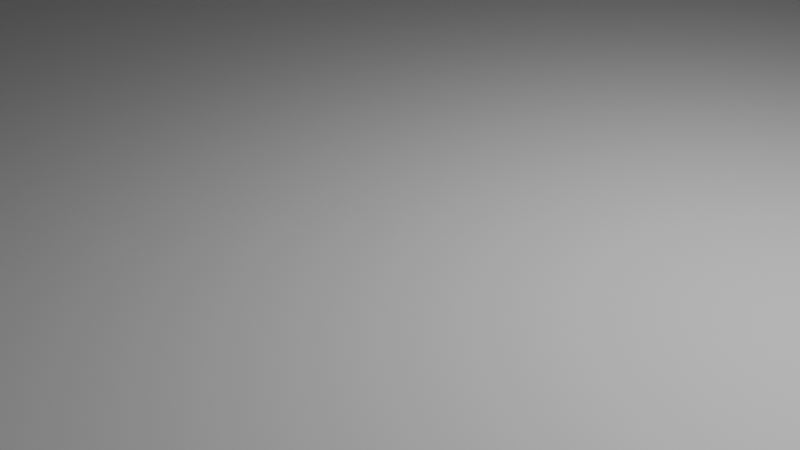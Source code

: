 # Source: Map-RL_project.blend  (saved by Blender 5.0.119; exported with 4.5.12 LTS)
import bpy
from mathutils import Matrix  # noqa: F401  (used for matrix-valued properties, if any)

bpy.ops.wm.read_factory_settings(use_empty=True)
scene = bpy.context.scene
scene.name = 'Scene'

# ---- collections
col_collection = bpy.data.collections.new('Collection'); scene.collection.children.link(col_collection)

# ---- materials (node trees are filled in below, after node groups)
mat_material = bpy.data.materials.new('Material')
mat_material.alpha_threshold = 0.0
mat_material.use_backface_culling_lightprobe_volume = False
mat_material.roughness = 0.5
mat_material.line_color = (0.0, 0.0, 0.0, 1.0)

# ---- material node trees
mat_material.use_nodes = True; mat_material.node_tree.nodes.clear()
_N = mat_material.node_tree.nodes; _L = mat_material.node_tree.links
n0 = _N.new('ShaderNodeOutputMaterial'); n0.name = 'Material Output'; n0.location = (200, 100)
n1 = _N.new('ShaderNodeBsdfPrincipled'); n1.name = 'Principled BSDF'; n1.location = (-200, 100)
_L.new(n1.outputs[0], n0.inputs[0])
n0.is_active_output = True

# ---- world
world_world = bpy.data.worlds.new('World'); scene.world = world_world
world_world.use_nodes = True; world_world.node_tree.nodes.clear()
_N = world_world.node_tree.nodes; _L = world_world.node_tree.links
n0 = _N.new('ShaderNodeOutputWorld'); n0.name = 'World Output'; n0.location = (200, 100)
n1 = _N.new('ShaderNodeBackground'); n1.name = 'Background'; n1.location = (-200, 100)
n1.inputs[0].default_value = (0.05088, 0.05088, 0.05088, 1.0)
_L.new(n1.outputs[0], n0.inputs[0])
n0.is_active_output = True
world_world.color = (0.05088, 0.05088, 0.05088)
world_world.sun_shadow_jitter_overblur = 0.0

# ---- cameras
cam_camera = bpy.data.cameras.new('Camera')
cam_camera.clip_end = 100.0
cam_camera.ortho_scale = 7.314

# ---- lights
light_light = bpy.data.lights.new('Light', 'POINT')
light_light.energy = 1000.0
light_light.shadow_soft_size = 0.1

# ---- meshes
me_cube = bpy.data.meshes.new('Cube')
me_cube.from_pydata([(-0.7937, -0.694, 1.0), (-0.5985, -0.8752, 1.0), (-0.5985, -0.8664, -1.0), (-0.7937, -0.694, -1.0), (-0.6007, 0.8657, 1.0), (-0.8054, 0.6993, 1.0), (-0.8054, 0.6998, -1.0), (-0.6007, 0.8657, -1.0), (0.8584, 0.7059, 1.0), (0.6125, 0.8695, 1.0), (0.6125, 0.8695, -1.0), (0.8584, 0.7059, -1.0), (0.6669, -0.8674, 1.0), (0.8718, -0.6888, 1.0), (0.8718, -0.6888, -1.0), (0.6669, -0.8658, -1.0)], [], [(2, 1, 0, 3), (4, 7, 6, 5), (3, 0, 5, 6), (8, 11, 10, 9), (7, 4, 9, 10), (12, 15, 14, 13), (11, 8, 13, 14), (15, 12, 1, 2), (8, 9, 4, 5, 0, 1, 12, 13), (6, 7, 10, 11, 14, 15, 2, 3)])
_uv = me_cube.uv_layers.new(name='UVMap')
_uv.uv.foreach_set('vector', [0.375, 0.0, 0.625, 0.0, 0.625, 0.04509, 0.375, 0.04509, 0.625, 0.2978, 0.375, 0.2978, 0.375, 0.2022, 0.625, 0.2022, 0.375, 0.04509, 0.625, 0.04509, 0.625, 0.2022, 0.375, 0.2022, 0.625, 0.5417, 0.375, 0.5417, 0.361, 0.472, 0.639, 0.472, 0.375, 0.2978, 0.625, 0.2978, 0.639, 0.472, 0.361, 0.472, 0.6409, 0.7819, 0.3591, 0.7819, 0.375, 0.7055, 0.625, 0.7055, 0.375, 0.5417, 0.625, 0.5417, 0.625, 0.7055, 0.375, 0.7055, 0.3591, 0.7819, 0.6409, 0.7819, 0.625, 0.9549, 0.375, 0.9549, 0.625, 0.5417, 0.639, 0.472, 0.8272, 0.5, 0.875, 0.5478, 0.875, 0.7049, 0.8299, 0.75, 0.6409, 0.7819, 0.625, 0.7055, 0.125, 0.5478, 0.1728, 0.5, 0.361, 0.472, 0.375, 0.5417, 0.375, 0.7055, 0.3591, 0.7819, 0.1701, 0.75, 0.125, 0.7049])
me_cube.materials.append(mat_material)
me_cube.use_mirror_vertex_groups = False
me_cube.update()
me_cube_003 = bpy.data.meshes.new('Cube.003')
me_cube_003.from_pydata([(-1.587, -2.114, -1.771), (-1.587, -2.114, 0.8503), (-1.587, 1.564, -1.771), (1.587, -2.114, -1.411), (1.587, -2.114, 0.8503), (1.587, 1.839, -1.771), (-1.587, -1.057, 0.8503), (-1.587, 1.564, -1.771), (-1.587, -0.7422, -0.07974), (-1.587, -0.1474, -0.8609), (-1.587, 0.6338, -1.456), (1.587, 1.564, -1.771), (1.587, -1.057, 0.8503), (1.587, 0.6338, -1.456), (1.587, -0.1474, -0.8609), (1.587, -0.7422, -0.07974)], [], [(3, 4, 1, 0), (2, 5, 3, 0), (6, 12, 15, 8), (8, 15, 14, 9), (9, 14, 13, 10), (10, 13, 11, 7), (12, 6, 1, 4), (0, 1, 6, 8, 9, 10, 7, 2), (2, 7, 11, 5), (5, 11, 13, 14, 15, 12, 4, 3)])
_uv = me_cube_003.uv_layers.new(name='UVMap')
_uv.uv.foreach_set('vector', [0.375, 0.75, 0.625, 0.75, 0.625, 1.0, 0.375, 1.0, 0.125, 0.5, 0.375, 0.5, 0.375, 0.75, 0.125, 0.75, 0.875, 0.6782, 0.625, 0.6782, 0.5926, 0.6568, 0.875, 0.6568, 0.875, 0.6568, 0.5926, 0.6568, 0.5668, 0.5388, 0.875, 0.5, 0.5434, 0.1918, 0.5668, 0.5388, 0.4025, 0.5211, 0.405, 0.2289, 0.405, 0.2289, 0.4025, 0.5211, 0.375, 0.5, 0.375, 0.25, 0.625, 0.6782, 0.875, 0.6782, 0.875, 0.75, 0.625, 0.75, 0.375, 0.0, 0.625, 0.0, 0.625, 0.07182, 0.5363, 0.09323, 0.5434, 0.1918, 0.405, 0.2289, 0.375, 0.25, 0.375, 0.25, 0.375, 0.25, 0.375, 0.25, 0.375, 0.5, 0.375, 0.5, 0.375, 0.5, 0.375, 0.5, 0.4025, 0.5211, 0.5668, 0.5388, 0.5926, 0.6568, 0.625, 0.6782, 0.625, 0.75, 0.375, 0.75])
me_cube_003.update()
me_cube_004 = bpy.data.meshes.new('Cube.004')
me_cube_004.from_pydata([(-0.1064, -3.157, -1.107), (-0.1064, -3.157, 1.399), (-0.1064, 3.157, -1.107), (-0.1064, 3.157, 1.399), (0.1064, -3.157, -1.107), (0.1064, -3.157, 1.399), (0.1064, 3.157, -1.107), (0.1064, 3.157, 1.399), (0.05322, 3.157, -1.107), (-0.05322, 3.157, -1.107), (-0.05322, 3.157, 1.399), (0.0, 3.157, 1.399), (0.05322, 3.157, 1.399), (-0.05322, -3.157, -1.107), (0.05322, -3.157, -1.107), (0.05322, -3.157, 1.399), (0.0, -3.157, 1.399), (-0.05322, -3.157, 1.399), (-0.1064, -3.157, 0.2278), (-0.1064, 3.157, 0.2278), (0.1064, 3.157, 0.2278), (0.1064, -3.157, 0.2278), (0.05322, -3.157, 0.2278), (0.0, -3.157, 0.2278), (-0.05322, -3.157, 0.2278), (-0.05322, 3.157, 0.2278), (0.0, 3.157, 0.2278), (0.05322, 3.157, 0.2278)], [], [(18, 1, 3, 19), (27, 12, 7, 20), (20, 7, 5, 21), (24, 17, 1, 18), (8, 6, 4, 14), (10, 3, 1, 17), (7, 12, 15, 5), (12, 11, 16, 15), (11, 10, 17, 16), (2, 9, 13, 0), (21, 5, 15, 22), (22, 15, 16, 23), (23, 16, 17, 24), (19, 3, 10, 25), (25, 10, 11, 26), (26, 11, 12, 27), (2, 19, 25, 9), (4, 21, 22, 14), (13, 24, 18, 0), (6, 20, 21, 4), (8, 27, 20, 6), (0, 18, 19, 2)])
_uv = me_cube_004.uv_layers.new(name='UVMap')
_uv.uv.foreach_set('vector', [0.5081, 0.0, 0.625, 0.0, 0.625, 0.25, 0.5081, 0.25, 0.5081, 0.4375, 0.625, 0.4375, 0.625, 0.5, 0.5081, 0.5, 0.5081, 0.5, 0.625, 0.5, 0.625, 0.75, 0.5081, 0.75, 0.5081, 0.9375, 0.625, 0.9375, 0.625, 1.0, 0.5081, 1.0, 0.3125, 0.5, 0.375, 0.5, 0.375, 0.75, 0.3125, 0.75, 0.8125, 0.5, 0.875, 0.5, 0.875, 0.75, 0.8125, 0.75, 0.625, 0.5, 0.6875, 0.5, 0.6875, 0.75, 0.625, 0.75, 0.6875, 0.5, 0.75, 0.5, 0.75, 0.75, 0.6875, 0.75, 0.75, 0.5, 0.8125, 0.5, 0.8125, 0.75, 0.75, 0.75, 0.125, 0.5, 0.1875, 0.5, 0.1875, 0.75, 0.125, 0.75, 0.5081, 0.75, 0.625, 0.75, 0.625, 0.8125, 0.5081, 0.8125, 0.5081, 0.8125, 0.625, 0.8125, 0.625, 0.875, 0.5081, 0.875, 0.5081, 0.875, 0.625, 0.875, 0.625, 0.9375, 0.5081, 0.9375, 0.5081, 0.25, 0.625, 0.25, 0.625, 0.3125, 0.5081, 0.3125, 0.5081, 0.3125, 0.625, 0.3125, 0.625, 0.375, 0.5081, 0.375, 0.5081, 0.375, 0.625, 0.375, 0.625, 0.4375, 0.5081, 0.4375, 0.375, 0.25, 0.5081, 0.25, 0.5081, 0.3125, 0.375, 0.3125, 0.375, 0.75, 0.5081, 0.75, 0.5081, 0.8125, 0.375, 0.8125, 0.375, 0.9375, 0.5081, 0.9375, 0.5081, 1.0, 0.375, 1.0, 0.375, 0.5, 0.5081, 0.5, 0.5081, 0.75, 0.375, 0.75, 0.375, 0.4375, 0.5081, 0.4375, 0.5081, 0.5, 0.375, 0.5, 0.375, 0.0, 0.5081, 0.0, 0.5081, 0.25, 0.375, 0.25])
me_cube_004.update()
me_cube_005 = bpy.data.meshes.new('Cube.005')
me_cube_005.from_pydata([(-0.1064, -3.157, -1.107), (-0.1064, -3.157, 1.399), (-0.1064, 3.157, -1.107), (-0.1064, 3.157, 1.399), (0.1064, -3.157, -1.107), (0.1064, -3.157, 1.399), (0.1064, 3.157, -1.107), (0.1064, 3.157, 1.399)], [], [(0, 1, 3, 2), (2, 3, 7, 6), (6, 7, 5, 4), (4, 5, 1, 0), (2, 6, 4, 0), (7, 3, 1, 5)])
_uv = me_cube_005.uv_layers.new(name='UVMap')
_uv.uv.foreach_set('vector', [0.375, 0.0, 0.625, 0.0, 0.625, 0.25, 0.375, 0.25, 0.375, 0.25, 0.625, 0.25, 0.625, 0.5, 0.375, 0.5, 0.375, 0.5, 0.625, 0.5, 0.625, 0.75, 0.375, 0.75, 0.375, 0.75, 0.625, 0.75, 0.625, 1.0, 0.375, 1.0, 0.125, 0.5, 0.375, 0.5, 0.375, 0.75, 0.125, 0.75, 0.625, 0.5, 0.875, 0.5, 0.875, 0.75, 0.625, 0.75])
me_cube_005.update()
me_cube_006 = bpy.data.meshes.new('Cube.006')
me_cube_006.from_pydata([(-0.1064, -3.157, -1.107), (-0.1064, -3.157, 1.399), (-0.1064, 3.157, -1.107), (-0.1064, 3.157, 1.399), (0.1064, -3.157, -1.107), (0.1064, -3.157, 1.399), (0.1064, 3.157, -1.107), (0.1064, 3.157, 1.399)], [], [(0, 1, 3, 2), (2, 3, 7, 6), (6, 7, 5, 4), (4, 5, 1, 0), (2, 6, 4, 0), (7, 3, 1, 5)])
_uv = me_cube_006.uv_layers.new(name='UVMap')
_uv.uv.foreach_set('vector', [0.375, 0.0, 0.625, 0.0, 0.625, 0.25, 0.375, 0.25, 0.375, 0.25, 0.625, 0.25, 0.625, 0.5, 0.375, 0.5, 0.375, 0.5, 0.625, 0.5, 0.625, 0.75, 0.375, 0.75, 0.375, 0.75, 0.625, 0.75, 0.625, 1.0, 0.375, 1.0, 0.125, 0.5, 0.375, 0.5, 0.375, 0.75, 0.125, 0.75, 0.625, 0.5, 0.875, 0.5, 0.875, 0.75, 0.625, 0.75])
me_cube_006.update()
me_cube_007 = bpy.data.meshes.new('Cube.007')
me_cube_007.from_pydata([(-1.587, -2.114, -1.771), (-1.587, -2.114, 0.8503), (-1.587, 1.564, -1.771), (1.587, -2.114, -1.411), (1.587, -2.114, 0.8503), (1.587, 1.839, -1.771), (-1.587, -1.057, 0.8503), (-1.587, 1.564, -1.771), (-1.587, -0.7422, -0.07974), (-1.587, -0.1474, -0.8609), (-1.587, 0.6338, -1.456), (1.587, 1.564, -1.771), (1.587, -1.057, 0.8503), (1.587, 0.6338, -1.456), (1.587, -0.1474, -0.8609), (1.587, -0.7422, -0.07974), (0.7935, 1.77, -1.771), (0.0, 1.701, -1.771), (-0.7935, 1.633, -1.771), (-0.7935, -2.114, -1.681), (0.7935, -2.114, -1.501), (0.7935, -2.114, 0.8503), (-0.7935, -2.114, 0.8503), (-0.7935, -1.057, 0.8503), (0.7935, -1.057, 0.8503), (0.7935, -0.7422, -0.07974), (-0.7935, -0.7422, -0.07974), (0.7935, -0.1474, -0.8609), (-0.7935, -0.1474, -0.8609), (0.7935, 0.6338, -1.456), (-0.7935, 0.6338, -1.456), (0.7935, 1.564, -1.771), (0.0, 1.564, -1.771), (-0.7935, 1.564, -1.771), (0.8501, -1.836, -1.01), (0.8501, -1.521, -1.94), (0.8501, -0.9264, -2.721), (0.8501, -0.1452, -3.316), (-0.8367, -1.651, -0.5679), (-0.8367, -1.336, -1.498), (-0.8367, -0.7412, -2.279), (-0.8367, 0.04, -2.874)], [], [(19, 22, 1, 0), (16, 5, 3, 20), (24, 12, 15, 25), (25, 15, 14, 27), (27, 14, 13, 29), (29, 13, 11, 31), (0, 1, 6, 8, 9, 10, 7, 2), (16, 31, 11, 5), (5, 11, 13, 14, 15, 12, 4, 3), (2, 7, 33, 18), (18, 33, 32, 17), (17, 32, 31, 16), (12, 24, 21, 4), (10, 30, 33, 7), (9, 28, 30, 10), (8, 26, 28, 9), (6, 23, 26, 8), (2, 18, 19, 0), (3, 4, 21, 20), (24, 25, 35, 34), (25, 27, 36, 35), (27, 29, 37, 36), (26, 23, 38, 39), (28, 26, 39, 40), (30, 28, 40, 41)])
_uv = me_cube_007.uv_layers.new(name='UVMap')
_uv.uv.foreach_set('vector', [0.375, 0.9375, 0.625, 0.9375, 0.625, 1.0, 0.375, 1.0, 0.3125, 0.5, 0.375, 0.5, 0.375, 0.75, 0.3125, 0.75, 0.6875, 0.6782, 0.625, 0.6782, 0.5926, 0.6568, 0.6632, 0.6568, 0.6632, 0.6568, 0.5926, 0.6568, 0.5668, 0.5388, 0.6439, 0.5291, 0.561, 0.452, 0.5668, 0.5388, 0.4025, 0.5211, 0.4031, 0.448, 0.4031, 0.448, 0.4025, 0.5211, 0.375, 0.5, 0.375, 0.4375, 0.375, 0.0, 0.625, 0.0, 0.625, 0.07182, 0.5363, 0.09323, 0.5434, 0.1918, 0.405, 0.2289, 0.375, 0.25, 0.375, 0.25, 0.375, 0.4375, 0.375, 0.4375, 0.375, 0.5, 0.375, 0.5, 0.375, 0.5, 0.375, 0.5, 0.4025, 0.5211, 0.5668, 0.5388, 0.5926, 0.6568, 0.625, 0.6782, 0.625, 0.75, 0.375, 0.75, 0.375, 0.25, 0.375, 0.25, 0.375, 0.3125, 0.375, 0.3125, 0.375, 0.3125, 0.375, 0.3125, 0.375, 0.375, 0.375, 0.375, 0.375, 0.375, 0.375, 0.375, 0.375, 0.4375, 0.375, 0.4375, 0.625, 0.6782, 0.6875, 0.6782, 0.6875, 0.75, 0.625, 0.75, 0.405, 0.2289, 0.4044, 0.302, 0.375, 0.3125, 0.375, 0.25, 0.5434, 0.1918, 0.5493, 0.2786, 0.4044, 0.302, 0.405, 0.2289, 0.875, 0.6568, 0.8044, 0.6568, 0.798, 0.5097, 0.875, 0.5, 0.875, 0.6782, 0.8125, 0.6782, 0.8044, 0.6568, 0.875, 0.6568, 0.125, 0.5, 0.1875, 0.5, 0.1875, 0.75, 0.125, 0.75, 0.375, 0.75, 0.625, 0.75, 0.625, 0.8125, 0.375, 0.8125, 0.6875, 0.6782, 0.6632, 0.6568, 0.6632, 0.6568, 0.6875, 0.6782, 0.6632, 0.6568, 0.6439, 0.5291, 0.6439, 0.5291, 0.6632, 0.6568, 0.561, 0.452, 0.4031, 0.448, 0.4031, 0.448, 0.561, 0.452, 0.8044, 0.6568, 0.8125, 0.6782, 0.8125, 0.6782, 0.8044, 0.6568, 0.798, 0.5097, 0.8044, 0.6568, 0.8044, 0.6568, 0.798, 0.5097, 0.4044, 0.302, 0.5493, 0.2786, 0.5493, 0.2786, 0.4044, 0.302])
me_cube_007.update()
me_cube_008 = bpy.data.meshes.new('Cube.008')
me_cube_008.from_pydata([(-1.587, -2.114, -1.771), (-1.587, -2.114, 0.8503), (-1.587, 1.564, -1.771), (1.587, -2.114, -1.411), (1.587, -2.114, 0.8503), (1.587, 1.839, -1.771), (-1.587, -1.057, 0.8503), (-1.587, 1.564, -1.771), (-1.587, -0.7422, -0.07974), (-1.587, -0.1474, -0.8609), (-1.587, 0.6338, -1.456), (1.587, 1.564, -1.771), (1.587, -1.057, 0.8503), (1.587, 0.6338, -1.456), (1.587, -0.1474, -0.8609), (1.587, -0.7422, -0.07974)], [], [(3, 4, 1, 0), (2, 5, 3, 0), (6, 12, 15, 8), (8, 15, 14, 9), (9, 14, 13, 10), (10, 13, 11, 7), (12, 6, 1, 4), (0, 1, 6, 8, 9, 10, 7, 2), (2, 7, 11, 5), (5, 11, 13, 14, 15, 12, 4, 3)])
_uv = me_cube_008.uv_layers.new(name='UVMap')
_uv.uv.foreach_set('vector', [0.375, 0.75, 0.625, 0.75, 0.625, 1.0, 0.375, 1.0, 0.125, 0.5, 0.375, 0.5, 0.375, 0.75, 0.125, 0.75, 0.875, 0.6782, 0.625, 0.6782, 0.5926, 0.6568, 0.875, 0.6568, 0.875, 0.6568, 0.5926, 0.6568, 0.5668, 0.5388, 0.875, 0.5, 0.5434, 0.1918, 0.5668, 0.5388, 0.4025, 0.5211, 0.405, 0.2289, 0.405, 0.2289, 0.4025, 0.5211, 0.375, 0.5, 0.375, 0.25, 0.625, 0.6782, 0.875, 0.6782, 0.875, 0.75, 0.625, 0.75, 0.375, 0.0, 0.625, 0.0, 0.625, 0.07182, 0.5363, 0.09323, 0.5434, 0.1918, 0.405, 0.2289, 0.375, 0.25, 0.375, 0.25, 0.375, 0.25, 0.375, 0.25, 0.375, 0.5, 0.375, 0.5, 0.375, 0.5, 0.375, 0.5, 0.4025, 0.5211, 0.5668, 0.5388, 0.5926, 0.6568, 0.625, 0.6782, 0.625, 0.75, 0.375, 0.75])
me_cube_008.update()
me_cube_011 = bpy.data.meshes.new('Cube.011')
me_cube_011.from_pydata([(-1.587, -2.114, -1.771), (-1.587, -2.114, 0.8503), (-1.587, 1.564, -1.771), (1.587, -2.114, -1.411), (1.587, -2.114, 0.8503), (1.587, 1.839, -1.771), (-1.587, -1.057, 0.8503), (-1.587, 1.564, -1.771), (-1.587, -0.7422, -0.07974), (-1.587, -0.1474, -0.8609), (-1.587, 0.6338, -1.456), (1.587, 1.564, -1.771), (1.587, -1.057, 0.8503), (1.587, 0.6338, -1.456), (1.587, -0.1474, -0.8609), (1.587, -0.7422, -0.07974), (0.7935, 1.77, -1.771), (0.0, 1.701, -1.771), (-0.7935, 1.633, -1.771), (-0.7935, -2.114, -1.681), (0.7935, -2.114, -1.501), (0.7935, -2.114, 0.8503), (-0.7935, -2.114, 0.8503), (-0.7935, -1.057, 0.8503), (0.7935, -1.057, 0.8503), (0.7935, -0.7422, -0.07974), (-0.7935, -0.7422, -0.07974), (0.7935, -0.1474, -0.8609), (-0.7935, -0.1474, -0.8609), (0.7935, 0.6338, -1.456), (-0.7935, 0.6338, -1.456), (0.7935, 1.564, -1.771), (0.0, 1.564, -1.771), (-0.7935, 1.564, -1.771), (0.8391, -1.684, -0.6475), (0.8391, -1.369, -1.578), (0.8391, -0.7745, -2.359), (0.8391, 0.006672, -2.954), (-0.8636, -2.021, -1.451), (-0.8636, -1.706, -2.381), (-0.8636, -1.111, -3.162), (-0.8636, -0.3297, -3.757)], [], [(19, 22, 1, 0), (16, 5, 3, 20), (24, 12, 15, 25), (25, 15, 14, 27), (27, 14, 13, 29), (29, 13, 11, 31), (0, 1, 6, 8, 9, 10, 7, 2), (16, 31, 11, 5), (5, 11, 13, 14, 15, 12, 4, 3), (2, 7, 33, 18), (18, 33, 32, 17), (17, 32, 31, 16), (12, 24, 21, 4), (10, 30, 33, 7), (9, 28, 30, 10), (8, 26, 28, 9), (6, 23, 26, 8), (2, 18, 19, 0), (3, 4, 21, 20), (24, 25, 35, 34), (25, 27, 36, 35), (27, 29, 37, 36), (26, 23, 38, 39), (28, 26, 39, 40), (30, 28, 40, 41)])
_uv = me_cube_011.uv_layers.new(name='UVMap')
_uv.uv.foreach_set('vector', [0.375, 0.9375, 0.625, 0.9375, 0.625, 1.0, 0.375, 1.0, 0.3125, 0.5, 0.375, 0.5, 0.375, 0.75, 0.3125, 0.75, 0.6875, 0.6782, 0.625, 0.6782, 0.5926, 0.6568, 0.6632, 0.6568, 0.6632, 0.6568, 0.5926, 0.6568, 0.5668, 0.5388, 0.6439, 0.5291, 0.561, 0.452, 0.5668, 0.5388, 0.4025, 0.5211, 0.4031, 0.448, 0.4031, 0.448, 0.4025, 0.5211, 0.375, 0.5, 0.375, 0.4375, 0.375, 0.0, 0.625, 0.0, 0.625, 0.07182, 0.5363, 0.09323, 0.5434, 0.1918, 0.405, 0.2289, 0.375, 0.25, 0.375, 0.25, 0.375, 0.4375, 0.375, 0.4375, 0.375, 0.5, 0.375, 0.5, 0.375, 0.5, 0.375, 0.5, 0.4025, 0.5211, 0.5668, 0.5388, 0.5926, 0.6568, 0.625, 0.6782, 0.625, 0.75, 0.375, 0.75, 0.375, 0.25, 0.375, 0.25, 0.375, 0.3125, 0.375, 0.3125, 0.375, 0.3125, 0.375, 0.3125, 0.375, 0.375, 0.375, 0.375, 0.375, 0.375, 0.375, 0.375, 0.375, 0.4375, 0.375, 0.4375, 0.625, 0.6782, 0.6875, 0.6782, 0.6875, 0.75, 0.625, 0.75, 0.405, 0.2289, 0.4044, 0.302, 0.375, 0.3125, 0.375, 0.25, 0.5434, 0.1918, 0.5493, 0.2786, 0.4044, 0.302, 0.405, 0.2289, 0.875, 0.6568, 0.8044, 0.6568, 0.798, 0.5097, 0.875, 0.5, 0.875, 0.6782, 0.8125, 0.6782, 0.8044, 0.6568, 0.875, 0.6568, 0.125, 0.5, 0.1875, 0.5, 0.1875, 0.75, 0.125, 0.75, 0.375, 0.75, 0.625, 0.75, 0.625, 0.8125, 0.375, 0.8125, 0.6875, 0.6782, 0.6632, 0.6568, 0.6632, 0.6568, 0.6875, 0.6782, 0.6632, 0.6568, 0.6439, 0.5291, 0.6439, 0.5291, 0.6632, 0.6568, 0.561, 0.452, 0.4031, 0.448, 0.4031, 0.448, 0.561, 0.452, 0.8044, 0.6568, 0.8125, 0.6782, 0.8125, 0.6782, 0.8044, 0.6568, 0.798, 0.5097, 0.8044, 0.6568, 0.8044, 0.6568, 0.798, 0.5097, 0.4044, 0.302, 0.5493, 0.2786, 0.5493, 0.2786, 0.4044, 0.302])
me_cube_011.update()
me_cube_012 = bpy.data.meshes.new('Cube.012')
me_cube_012.from_pydata([(-1.587, -2.114, -1.771), (-1.587, -2.114, 0.8503), (-1.587, 1.564, -1.771), (1.587, -2.114, -1.411), (1.587, -2.114, 0.8503), (1.587, 1.839, -1.771), (-1.587, -1.057, 0.8503), (-1.587, 1.564, -1.771), (-1.587, -0.7422, -0.07974), (-1.587, -0.1474, -0.8609), (-1.587, 0.6338, -1.456), (1.587, 1.564, -1.771), (1.587, -1.057, 0.8503), (1.587, 0.6338, -1.456), (1.587, -0.1474, -0.8609), (1.587, -0.7422, -0.07974), (0.7935, 1.77, -1.771), (0.0, 1.701, -1.771), (-0.7935, 1.633, -1.771), (-0.7935, -2.114, -1.681), (0.7935, -2.114, -1.501), (0.7935, -2.114, 0.8503), (-0.7935, -2.114, 0.8503), (-0.7935, -1.057, 0.8503), (0.7935, -1.057, 0.8503), (0.7935, -0.7422, -0.07974), (-0.7935, -0.7422, -0.07974), (0.7935, -0.1474, -0.8609), (-0.7935, -0.1474, -0.8609), (0.7935, 0.6338, -1.456), (-0.7935, 0.6338, -1.456), (0.7935, 1.564, -1.771), (0.0, 1.564, -1.771), (-0.7935, 1.564, -1.771)], [], [(19, 22, 1, 0), (16, 5, 3, 20), (24, 12, 15, 25), (25, 15, 14, 27), (27, 14, 13, 29), (29, 13, 11, 31), (0, 1, 6, 8, 9, 10, 7, 2), (16, 31, 11, 5), (5, 11, 13, 14, 15, 12, 4, 3), (2, 7, 33, 18), (18, 33, 32, 17), (17, 32, 31, 16), (12, 24, 21, 4), (10, 30, 33, 7), (9, 28, 30, 10), (8, 26, 28, 9), (6, 23, 26, 8), (2, 18, 19, 0), (3, 4, 21, 20)])
_uv = me_cube_012.uv_layers.new(name='UVMap')
_uv.uv.foreach_set('vector', [0.375, 0.9375, 0.625, 0.9375, 0.625, 1.0, 0.375, 1.0, 0.3125, 0.5, 0.375, 0.5, 0.375, 0.75, 0.3125, 0.75, 0.6875, 0.6782, 0.625, 0.6782, 0.5926, 0.6568, 0.6632, 0.6568, 0.6632, 0.6568, 0.5926, 0.6568, 0.5668, 0.5388, 0.6439, 0.5291, 0.561, 0.452, 0.5668, 0.5388, 0.4025, 0.5211, 0.4031, 0.448, 0.4031, 0.448, 0.4025, 0.5211, 0.375, 0.5, 0.375, 0.4375, 0.375, 0.0, 0.625, 0.0, 0.625, 0.07182, 0.5363, 0.09323, 0.5434, 0.1918, 0.405, 0.2289, 0.375, 0.25, 0.375, 0.25, 0.375, 0.4375, 0.375, 0.4375, 0.375, 0.5, 0.375, 0.5, 0.375, 0.5, 0.375, 0.5, 0.4025, 0.5211, 0.5668, 0.5388, 0.5926, 0.6568, 0.625, 0.6782, 0.625, 0.75, 0.375, 0.75, 0.375, 0.25, 0.375, 0.25, 0.375, 0.3125, 0.375, 0.3125, 0.375, 0.3125, 0.375, 0.3125, 0.375, 0.375, 0.375, 0.375, 0.375, 0.375, 0.375, 0.375, 0.375, 0.4375, 0.375, 0.4375, 0.625, 0.6782, 0.6875, 0.6782, 0.6875, 0.75, 0.625, 0.75, 0.405, 0.2289, 0.4044, 0.302, 0.375, 0.3125, 0.375, 0.25, 0.5434, 0.1918, 0.5493, 0.2786, 0.4044, 0.302, 0.405, 0.2289, 0.875, 0.6568, 0.8044, 0.6568, 0.798, 0.5097, 0.875, 0.5, 0.875, 0.6782, 0.8125, 0.6782, 0.8044, 0.6568, 0.875, 0.6568, 0.125, 0.5, 0.1875, 0.5, 0.1875, 0.75, 0.125, 0.75, 0.375, 0.75, 0.625, 0.75, 0.625, 0.8125, 0.375, 0.8125])
me_cube_012.update()
me_cube_013 = bpy.data.meshes.new('Cube.013')
me_cube_013.from_pydata([(-0.1064, -3.157, -1.107), (-0.1064, -3.157, 1.399), (-0.1064, 3.157, -1.107), (-0.1064, 3.157, 1.399), (0.1064, -3.157, -1.107), (0.1064, -3.157, 1.399), (0.1064, 3.157, -1.107), (0.1064, 3.157, 1.399), (0.05322, 3.157, -1.107), (-0.05322, 3.157, -1.107), (-0.05322, 3.157, 1.399), (0.0, 3.157, 1.399), (0.05322, 3.157, 1.399), (-0.05322, -3.157, -1.107), (0.05322, -3.157, -1.107), (0.05322, -3.157, 1.399), (0.0, -3.157, 1.399), (-0.05322, -3.157, 1.399), (-0.1064, -3.157, 0.2278), (-0.1064, 3.157, 0.2278), (0.1064, 3.157, 0.2278), (0.1064, -3.157, 0.2278), (0.05322, -3.157, 0.2278), (0.0, -3.157, 0.2278), (-0.05322, -3.157, 0.2278), (-0.05322, 3.157, 0.2278), (0.0, 3.157, 0.2278), (0.05322, 3.157, 0.2278)], [], [(18, 1, 3, 19), (27, 12, 7, 20), (20, 7, 5, 21), (24, 17, 1, 18), (8, 6, 4, 14), (10, 3, 1, 17), (7, 12, 15, 5), (12, 11, 16, 15), (11, 10, 17, 16), (2, 9, 13, 0), (21, 5, 15, 22), (22, 15, 16, 23), (23, 16, 17, 24), (19, 3, 10, 25), (25, 10, 11, 26), (26, 11, 12, 27), (2, 19, 25, 9), (4, 21, 22, 14), (13, 24, 18, 0), (6, 20, 21, 4), (8, 27, 20, 6), (0, 18, 19, 2)])
_uv = me_cube_013.uv_layers.new(name='UVMap')
_uv.uv.foreach_set('vector', [0.5081, 0.0, 0.625, 0.0, 0.625, 0.25, 0.5081, 0.25, 0.5081, 0.4375, 0.625, 0.4375, 0.625, 0.5, 0.5081, 0.5, 0.5081, 0.5, 0.625, 0.5, 0.625, 0.75, 0.5081, 0.75, 0.5081, 0.9375, 0.625, 0.9375, 0.625, 1.0, 0.5081, 1.0, 0.3125, 0.5, 0.375, 0.5, 0.375, 0.75, 0.3125, 0.75, 0.8125, 0.5, 0.875, 0.5, 0.875, 0.75, 0.8125, 0.75, 0.625, 0.5, 0.6875, 0.5, 0.6875, 0.75, 0.625, 0.75, 0.6875, 0.5, 0.75, 0.5, 0.75, 0.75, 0.6875, 0.75, 0.75, 0.5, 0.8125, 0.5, 0.8125, 0.75, 0.75, 0.75, 0.125, 0.5, 0.1875, 0.5, 0.1875, 0.75, 0.125, 0.75, 0.5081, 0.75, 0.625, 0.75, 0.625, 0.8125, 0.5081, 0.8125, 0.5081, 0.8125, 0.625, 0.8125, 0.625, 0.875, 0.5081, 0.875, 0.5081, 0.875, 0.625, 0.875, 0.625, 0.9375, 0.5081, 0.9375, 0.5081, 0.25, 0.625, 0.25, 0.625, 0.3125, 0.5081, 0.3125, 0.5081, 0.3125, 0.625, 0.3125, 0.625, 0.375, 0.5081, 0.375, 0.5081, 0.375, 0.625, 0.375, 0.625, 0.4375, 0.5081, 0.4375, 0.375, 0.25, 0.5081, 0.25, 0.5081, 0.3125, 0.375, 0.3125, 0.375, 0.75, 0.5081, 0.75, 0.5081, 0.8125, 0.375, 0.8125, 0.375, 0.9375, 0.5081, 0.9375, 0.5081, 1.0, 0.375, 1.0, 0.375, 0.5, 0.5081, 0.5, 0.5081, 0.75, 0.375, 0.75, 0.375, 0.4375, 0.5081, 0.4375, 0.5081, 0.5, 0.375, 0.5, 0.375, 0.0, 0.5081, 0.0, 0.5081, 0.25, 0.375, 0.25])
me_cube_013.update()
me_cube_014 = bpy.data.meshes.new('Cube.014')
me_cube_014.from_pydata([(-0.3434, -2.168, -5.317), (-0.3434, -2.168, 5.317), (-0.3434, 2.168, -5.317), (-0.3434, 2.168, 5.317), (0.3434, -2.168, -5.317), (0.3434, -2.168, 5.317), (0.3434, 2.168, -5.317), (0.3434, 2.168, 5.317)], [], [(0, 1, 3, 2), (2, 3, 7, 6), (6, 7, 5, 4), (4, 5, 1, 0), (2, 6, 4, 0), (7, 3, 1, 5)])
_uv = me_cube_014.uv_layers.new(name='UVMap')
_uv.uv.foreach_set('vector', [0.375, 0.0, 0.625, 0.0, 0.625, 0.25, 0.375, 0.25, 0.375, 0.25, 0.625, 0.25, 0.625, 0.5, 0.375, 0.5, 0.375, 0.5, 0.625, 0.5, 0.625, 0.75, 0.375, 0.75, 0.375, 0.75, 0.625, 0.75, 0.625, 1.0, 0.375, 1.0, 0.125, 0.5, 0.375, 0.5, 0.375, 0.75, 0.125, 0.75, 0.625, 0.5, 0.875, 0.5, 0.875, 0.75, 0.625, 0.75])
me_cube_014.update()
me_cube_016 = bpy.data.meshes.new('Cube.016')
me_cube_016.from_pydata([(-0.3434, -2.168, -5.317), (-0.3434, -2.168, 5.317), (-0.3434, 2.168, -5.317), (-0.3434, 2.168, 5.317), (0.3434, -2.168, -5.317), (0.3434, -2.168, 5.317), (0.3434, 2.168, -5.317), (0.3434, 2.168, 5.317)], [], [(0, 1, 3, 2), (2, 3, 7, 6), (6, 7, 5, 4), (4, 5, 1, 0), (2, 6, 4, 0), (7, 3, 1, 5)])
_uv = me_cube_016.uv_layers.new(name='UVMap')
_uv.uv.foreach_set('vector', [0.375, 0.0, 0.625, 0.0, 0.625, 0.25, 0.375, 0.25, 0.375, 0.25, 0.625, 0.25, 0.625, 0.5, 0.375, 0.5, 0.375, 0.5, 0.625, 0.5, 0.625, 0.75, 0.375, 0.75, 0.375, 0.75, 0.625, 0.75, 0.625, 1.0, 0.375, 1.0, 0.125, 0.5, 0.375, 0.5, 0.375, 0.75, 0.125, 0.75, 0.625, 0.5, 0.875, 0.5, 0.875, 0.75, 0.625, 0.75])
me_cube_016.update()
me_cube_017 = bpy.data.meshes.new('Cube.017')
me_cube_017.from_pydata([(-0.3434, -2.168, -5.317), (-0.3434, -2.168, 5.317), (-0.3434, 2.168, -5.317), (-0.3434, 2.168, 5.317), (0.3434, -2.168, -5.317), (0.3434, -2.168, 5.317), (0.3434, 2.168, -5.317), (0.3434, 2.168, 5.317)], [], [(0, 1, 3, 2), (2, 3, 7, 6), (6, 7, 5, 4), (4, 5, 1, 0), (2, 6, 4, 0), (7, 3, 1, 5)])
_uv = me_cube_017.uv_layers.new(name='UVMap')
_uv.uv.foreach_set('vector', [0.375, 0.0, 0.625, 0.0, 0.625, 0.25, 0.375, 0.25, 0.375, 0.25, 0.625, 0.25, 0.625, 0.5, 0.375, 0.5, 0.375, 0.5, 0.625, 0.5, 0.625, 0.75, 0.375, 0.75, 0.375, 0.75, 0.625, 0.75, 0.625, 1.0, 0.375, 1.0, 0.125, 0.5, 0.375, 0.5, 0.375, 0.75, 0.125, 0.75, 0.625, 0.5, 0.875, 0.5, 0.875, 0.75, 0.625, 0.75])
me_cube_017.update()
me_cube_018 = bpy.data.meshes.new('Cube.018')
me_cube_018.from_pydata([(-0.3434, -2.168, -5.317), (-0.3434, -2.168, 5.317), (-0.3434, 2.168, -5.317), (-0.3434, 2.168, 5.317), (0.3434, -2.168, -5.317), (0.3434, -2.168, 5.317), (0.3434, 2.168, -5.317), (0.3434, 2.168, 5.317)], [], [(0, 1, 3, 2), (2, 3, 7, 6), (6, 7, 5, 4), (4, 5, 1, 0), (2, 6, 4, 0), (7, 3, 1, 5)])
_uv = me_cube_018.uv_layers.new(name='UVMap')
_uv.uv.foreach_set('vector', [0.375, 0.0, 0.625, 0.0, 0.625, 0.25, 0.375, 0.25, 0.375, 0.25, 0.625, 0.25, 0.625, 0.5, 0.375, 0.5, 0.375, 0.5, 0.625, 0.5, 0.625, 0.75, 0.375, 0.75, 0.375, 0.75, 0.625, 0.75, 0.625, 1.0, 0.375, 1.0, 0.125, 0.5, 0.375, 0.5, 0.375, 0.75, 0.125, 0.75, 0.625, 0.5, 0.875, 0.5, 0.875, 0.75, 0.625, 0.75])
me_cube_018.update()
me_cube_020 = bpy.data.meshes.new('Cube.020')
me_cube_020.from_pydata([(-8.895, -5.003, 6.357), (-8.895, 5.003, -6.357), (-8.895, 5.003, 6.357), (8.895, -5.003, 6.357), (8.895, 5.003, -6.357), (8.895, 5.003, 6.357), (-8.895, 5.003, -3.829), (-8.895, -5.003, 6.177), (-8.895, 4.679, -2.916), (-8.895, 4.228, -2.06), (-8.895, 3.714, -1.239), (-8.895, 3.154, -0.4488), (-8.895, 2.558, 0.3139), (-8.895, 1.929, 1.05), (-8.895, 1.272, 1.761), (-8.895, 0.587, 2.446), (-8.895, -0.1237, 3.103), (-8.895, -0.8602, 3.732), (-8.895, -1.623, 4.328), (-8.895, -2.413, 4.888), (-8.895, -3.234, 5.402), (-8.895, -4.09, 5.853), (8.895, -5.003, 6.177), (8.895, 5.003, -3.829), (8.895, -4.09, 5.853), (8.895, -3.234, 5.402), (8.895, -2.413, 4.888), (8.895, -1.623, 4.328), (8.895, -0.8602, 3.732), (8.895, -0.1237, 3.103), (8.895, 0.587, 2.446), (8.895, 1.272, 1.761), (8.895, 1.929, 1.05), (8.895, 2.558, 0.3139), (8.895, 3.154, -0.4488), (8.895, 3.714, -1.239), (8.895, 4.228, -2.06), (8.895, 4.679, -2.916)], [], [(1, 2, 5, 4), (5, 2, 0, 3), (6, 23, 37, 8), (8, 37, 36, 9), (9, 36, 35, 10), (10, 35, 34, 11), (11, 34, 33, 12), (12, 33, 32, 13), (13, 32, 31, 14), (14, 31, 30, 15), (15, 30, 29, 16), (16, 29, 28, 17), (17, 28, 27, 18), (18, 27, 26, 19), (19, 26, 25, 20), (20, 25, 24, 21), (21, 24, 22, 7), (1, 4, 23, 6), (6, 8, 9, 10, 11, 12, 13, 14, 15, 16, 17, 18, 19, 20, 21, 7, 0, 2, 1), (22, 3, 0, 7), (4, 5, 3, 22, 24, 25, 26, 27, 28, 29, 30, 31, 32, 33, 34, 35, 36, 37, 23)])
_uv = me_cube_020.uv_layers.new(name='UVMap')
_uv.uv.foreach_set('vector', [0.375, 0.25, 0.625, 0.25, 0.625, 0.5, 0.375, 0.5, 0.625, 0.5, 0.875, 0.5, 0.875, 0.75, 0.625, 0.75, 0.125, 0.5, 0.375, 0.5, 0.381, 0.5081, 0.125, 0.5081, 0.125, 0.5081, 0.381, 0.5081, 0.3866, 0.5194, 0.125, 0.5194, 0.125, 0.5194, 0.3866, 0.5194, 0.392, 0.5322, 0.125, 0.5322, 0.125, 0.5322, 0.392, 0.5322, 0.3972, 0.5462, 0.125, 0.5462, 0.125, 0.5462, 0.3972, 0.5462, 0.4022, 0.5611, 0.125, 0.5611, 0.125, 0.5611, 0.4022, 0.5611, 0.407, 0.5768, 0.125, 0.5768, 0.125, 0.5768, 0.407, 0.5768, 0.4116, 0.5932, 0.125, 0.5932, 0.125, 0.5932, 0.4116, 0.5932, 0.4161, 0.7034, 0.125, 0.75, 0.375, 1.0, 0.4161, 0.7034, 0.5113, 0.7094, 0.5113, 1.0, 0.5113, 1.0, 0.5113, 0.7094, 0.5237, 0.7155, 0.5237, 1.0, 0.5237, 1.0, 0.5237, 0.7155, 0.5354, 0.7218, 0.5354, 1.0, 0.5354, 1.0, 0.5354, 0.7218, 0.5464, 0.7284, 0.5464, 1.0, 0.5464, 1.0, 0.5464, 0.7284, 0.5565, 0.7353, 0.5565, 1.0, 0.5565, 1.0, 0.5565, 0.7353, 0.5654, 0.7424, 0.5654, 1.0, 0.5654, 1.0, 0.5654, 0.7424, 0.5718, 0.75, 0.5718, 1.0, 0.125, 0.5, 0.375, 0.5, 0.375, 0.5, 0.125, 0.5, 0.375, 0.25, 0.3929, 0.2419, 0.4098, 0.2306, 0.4259, 0.2178, 0.4415, 0.2038, 0.4565, 0.1889, 0.4709, 0.1732, 0.4849, 0.1568, 0.4984, 0.1397, 0.5113, 0.1219, 0.5237, 0.1035, 0.5354, 0.08445, 0.5464, 0.06471, 0.5565, 0.04421, 0.5654, 0.0228, 0.5718, 0.0, 0.625, 0.0, 0.625, 0.25, 0.375, 0.25, 0.5718, 0.75, 0.625, 0.75, 0.625, 1.0, 0.5718, 1.0, 0.375, 0.5, 0.625, 0.5, 0.625, 0.75, 0.5718, 0.75, 0.5654, 0.7424, 0.5565, 0.7353, 0.5464, 0.7284, 0.5354, 0.7218, 0.5237, 0.7155, 0.5113, 0.7094, 0.4161, 0.7034, 0.4116, 0.5932, 0.407, 0.5768, 0.4022, 0.5611, 0.3972, 0.5462, 0.392, 0.5322, 0.3866, 0.5194, 0.381, 0.5081, 0.375, 0.5])
me_cube_020.update()
me_cube_021 = bpy.data.meshes.new('Cube.021')
me_cube_021.from_pydata([(-0.3434, -2.168, -5.317), (-0.3434, -2.168, 5.317), (-0.3434, 2.168, -5.317), (-0.3434, 2.168, 5.317), (0.3434, -2.168, -5.317), (0.3434, -2.168, 5.317), (0.3434, 2.168, -5.317), (0.3434, 2.168, 5.317)], [], [(0, 1, 3, 2), (2, 3, 7, 6), (6, 7, 5, 4), (4, 5, 1, 0), (2, 6, 4, 0), (7, 3, 1, 5)])
_uv = me_cube_021.uv_layers.new(name='UVMap')
_uv.uv.foreach_set('vector', [0.375, 0.0, 0.625, 0.0, 0.625, 0.25, 0.375, 0.25, 0.375, 0.25, 0.625, 0.25, 0.625, 0.5, 0.375, 0.5, 0.375, 0.5, 0.625, 0.5, 0.625, 0.75, 0.375, 0.75, 0.375, 0.75, 0.625, 0.75, 0.625, 1.0, 0.375, 1.0, 0.125, 0.5, 0.375, 0.5, 0.375, 0.75, 0.125, 0.75, 0.625, 0.5, 0.875, 0.5, 0.875, 0.75, 0.625, 0.75])
me_cube_021.update()
me_cube_022 = bpy.data.meshes.new('Cube.022')
me_cube_022.from_pydata([(-0.3434, -2.168, -5.317), (-0.3434, -2.168, 5.317), (-0.3434, 2.168, -5.317), (-0.3434, 2.168, 5.317), (0.3434, -2.168, -5.317), (0.3434, -2.168, 5.317), (0.3434, 2.168, -5.317), (0.3434, 2.168, 5.317)], [], [(0, 1, 3, 2), (2, 3, 7, 6), (6, 7, 5, 4), (4, 5, 1, 0), (2, 6, 4, 0), (7, 3, 1, 5)])
_uv = me_cube_022.uv_layers.new(name='UVMap')
_uv.uv.foreach_set('vector', [0.375, 0.0, 0.625, 0.0, 0.625, 0.25, 0.375, 0.25, 0.375, 0.25, 0.625, 0.25, 0.625, 0.5, 0.375, 0.5, 0.375, 0.5, 0.625, 0.5, 0.625, 0.75, 0.375, 0.75, 0.375, 0.75, 0.625, 0.75, 0.625, 1.0, 0.375, 1.0, 0.125, 0.5, 0.375, 0.5, 0.375, 0.75, 0.125, 0.75, 0.625, 0.5, 0.875, 0.5, 0.875, 0.75, 0.625, 0.75])
me_cube_022.update()
me_cube_024 = bpy.data.meshes.new('Cube.024')
me_cube_024.from_pydata([(-8.895, -5.003, 6.357), (-8.895, 5.003, -6.357), (-8.895, 5.003, 6.357), (8.895, -5.003, 6.357), (8.895, 5.003, -6.357), (8.895, 5.003, 6.357), (-8.895, 5.003, -3.829), (-8.895, -5.003, 6.177), (-8.895, 4.679, -2.916), (-8.895, 4.228, -2.06), (-8.895, 3.714, -1.239), (-8.895, 3.154, -0.4488), (-8.895, 2.558, 0.3139), (-8.895, 1.929, 1.05), (-8.895, 1.272, 1.761), (-8.895, 0.587, 2.446), (-8.895, -0.1237, 3.103), (-8.895, -0.8602, 3.732), (-8.895, -1.623, 4.328), (-8.895, -2.413, 4.888), (-8.895, -3.234, 5.402), (-8.895, -4.09, 5.853), (8.895, -5.003, 6.177), (8.895, 5.003, -3.829), (8.895, -4.09, 5.853), (8.895, -3.234, 5.402), (8.895, -2.413, 4.888), (8.895, -1.623, 4.328), (8.895, -0.8602, 3.732), (8.895, -0.1237, 3.103), (8.895, 0.587, 2.446), (8.895, 1.272, 1.761), (8.895, 1.929, 1.05), (8.895, 2.558, 0.3139), (8.895, 3.154, -0.4488), (8.895, 3.714, -1.239), (8.895, 4.228, -2.06), (8.895, 4.679, -2.916)], [], [(1, 2, 5, 4), (5, 2, 0, 3), (6, 23, 37, 8), (8, 37, 36, 9), (9, 36, 35, 10), (10, 35, 34, 11), (11, 34, 33, 12), (12, 33, 32, 13), (13, 32, 31, 14), (14, 31, 30, 15), (15, 30, 29, 16), (16, 29, 28, 17), (17, 28, 27, 18), (18, 27, 26, 19), (19, 26, 25, 20), (20, 25, 24, 21), (21, 24, 22, 7), (1, 4, 23, 6), (6, 8, 9, 10, 11, 12, 13, 14, 15, 16, 17, 18, 19, 20, 21, 7, 0, 2, 1), (22, 3, 0, 7), (4, 5, 3, 22, 24, 25, 26, 27, 28, 29, 30, 31, 32, 33, 34, 35, 36, 37, 23)])
_uv = me_cube_024.uv_layers.new(name='UVMap')
_uv.uv.foreach_set('vector', [0.375, 0.25, 0.625, 0.25, 0.625, 0.5, 0.375, 0.5, 0.625, 0.5, 0.875, 0.5, 0.875, 0.75, 0.625, 0.75, 0.125, 0.5, 0.375, 0.5, 0.381, 0.5081, 0.125, 0.5081, 0.125, 0.5081, 0.381, 0.5081, 0.3866, 0.5194, 0.125, 0.5194, 0.125, 0.5194, 0.3866, 0.5194, 0.392, 0.5322, 0.125, 0.5322, 0.125, 0.5322, 0.392, 0.5322, 0.3972, 0.5462, 0.125, 0.5462, 0.125, 0.5462, 0.3972, 0.5462, 0.4022, 0.5611, 0.125, 0.5611, 0.125, 0.5611, 0.4022, 0.5611, 0.407, 0.5768, 0.125, 0.5768, 0.125, 0.5768, 0.407, 0.5768, 0.4116, 0.5932, 0.125, 0.5932, 0.125, 0.5932, 0.4116, 0.5932, 0.4161, 0.7034, 0.125, 0.75, 0.375, 1.0, 0.4161, 0.7034, 0.5113, 0.7094, 0.5113, 1.0, 0.5113, 1.0, 0.5113, 0.7094, 0.5237, 0.7155, 0.5237, 1.0, 0.5237, 1.0, 0.5237, 0.7155, 0.5354, 0.7218, 0.5354, 1.0, 0.5354, 1.0, 0.5354, 0.7218, 0.5464, 0.7284, 0.5464, 1.0, 0.5464, 1.0, 0.5464, 0.7284, 0.5565, 0.7353, 0.5565, 1.0, 0.5565, 1.0, 0.5565, 0.7353, 0.5654, 0.7424, 0.5654, 1.0, 0.5654, 1.0, 0.5654, 0.7424, 0.5718, 0.75, 0.5718, 1.0, 0.125, 0.5, 0.375, 0.5, 0.375, 0.5, 0.125, 0.5, 0.375, 0.25, 0.3929, 0.2419, 0.4098, 0.2306, 0.4259, 0.2178, 0.4415, 0.2038, 0.4565, 0.1889, 0.4709, 0.1732, 0.4849, 0.1568, 0.4984, 0.1397, 0.5113, 0.1219, 0.5237, 0.1035, 0.5354, 0.08445, 0.5464, 0.06471, 0.5565, 0.04421, 0.5654, 0.0228, 0.5718, 0.0, 0.625, 0.0, 0.625, 0.25, 0.375, 0.25, 0.5718, 0.75, 0.625, 0.75, 0.625, 1.0, 0.5718, 1.0, 0.375, 0.5, 0.625, 0.5, 0.625, 0.75, 0.5718, 0.75, 0.5654, 0.7424, 0.5565, 0.7353, 0.5464, 0.7284, 0.5354, 0.7218, 0.5237, 0.7155, 0.5113, 0.7094, 0.4161, 0.7034, 0.4116, 0.5932, 0.407, 0.5768, 0.4022, 0.5611, 0.3972, 0.5462, 0.392, 0.5322, 0.3866, 0.5194, 0.381, 0.5081, 0.375, 0.5])
me_cube_024.update()
me_cube_025 = bpy.data.meshes.new('Cube.025')
me_cube_025.from_pydata([(-0.3434, -2.168, -5.317), (-0.3434, -2.168, 5.317), (-0.3434, 2.168, -5.317), (-0.3434, 2.168, 5.317), (0.3434, -2.168, -5.317), (0.3434, -2.168, 5.317), (0.3434, 2.168, -5.317), (0.3434, 2.168, 5.317)], [], [(0, 1, 3, 2), (2, 3, 7, 6), (6, 7, 5, 4), (4, 5, 1, 0), (2, 6, 4, 0), (7, 3, 1, 5)])
_uv = me_cube_025.uv_layers.new(name='UVMap')
_uv.uv.foreach_set('vector', [0.375, 0.0, 0.625, 0.0, 0.625, 0.25, 0.375, 0.25, 0.375, 0.25, 0.625, 0.25, 0.625, 0.5, 0.375, 0.5, 0.375, 0.5, 0.625, 0.5, 0.625, 0.75, 0.375, 0.75, 0.375, 0.75, 0.625, 0.75, 0.625, 1.0, 0.375, 1.0, 0.125, 0.5, 0.375, 0.5, 0.375, 0.75, 0.125, 0.75, 0.625, 0.5, 0.875, 0.5, 0.875, 0.75, 0.625, 0.75])
me_cube_025.update()
me_cube_026 = bpy.data.meshes.new('Cube.026')
me_cube_026.from_pydata([(-0.3434, -2.168, -5.317), (-0.3434, -2.168, 5.317), (-0.3434, 2.168, -5.317), (-0.3434, 2.168, 5.317), (0.3434, -2.168, -5.317), (0.3434, -2.168, 5.317), (0.3434, 2.168, -5.317), (0.3434, 2.168, 5.317)], [], [(0, 1, 3, 2), (2, 3, 7, 6), (6, 7, 5, 4), (4, 5, 1, 0), (2, 6, 4, 0), (7, 3, 1, 5)])
_uv = me_cube_026.uv_layers.new(name='UVMap')
_uv.uv.foreach_set('vector', [0.375, 0.0, 0.625, 0.0, 0.625, 0.25, 0.375, 0.25, 0.375, 0.25, 0.625, 0.25, 0.625, 0.5, 0.375, 0.5, 0.375, 0.5, 0.625, 0.5, 0.625, 0.75, 0.375, 0.75, 0.375, 0.75, 0.625, 0.75, 0.625, 1.0, 0.375, 1.0, 0.125, 0.5, 0.375, 0.5, 0.375, 0.75, 0.125, 0.75, 0.625, 0.5, 0.875, 0.5, 0.875, 0.75, 0.625, 0.75])
me_cube_026.update()
me_cube_028 = bpy.data.meshes.new('Cube.028')
me_cube_028.from_pydata([(-8.895, -5.003, 6.357), (-8.895, 5.003, -6.357), (-8.895, 5.003, 6.357), (8.895, -5.003, 6.357), (8.895, 5.003, -6.357), (8.895, 5.003, 6.357), (-8.895, 5.003, -3.829), (-8.895, -5.003, 6.177), (-8.895, 4.679, -2.916), (-8.895, 4.228, -2.06), (-8.895, 3.714, -1.239), (-8.895, 3.154, -0.4488), (-8.895, 2.558, 0.3139), (-8.895, 1.929, 1.05), (-8.895, 1.272, 1.761), (-8.895, 0.587, 2.446), (-8.895, -0.1237, 3.103), (-8.895, -0.8602, 3.732), (-8.895, -1.623, 4.328), (-8.895, -2.413, 4.888), (-8.895, -3.234, 5.402), (-8.895, -4.09, 5.853), (8.895, -5.003, 6.177), (8.895, 5.003, -3.829), (8.895, -4.09, 5.853), (8.895, -3.234, 5.402), (8.895, -2.413, 4.888), (8.895, -1.623, 4.328), (8.895, -0.8602, 3.732), (8.895, -0.1237, 3.103), (8.895, 0.587, 2.446), (8.895, 1.272, 1.761), (8.895, 1.929, 1.05), (8.895, 2.558, 0.3139), (8.895, 3.154, -0.4488), (8.895, 3.714, -1.239), (8.895, 4.228, -2.06), (8.895, 4.679, -2.916)], [], [(1, 2, 5, 4), (5, 2, 0, 3), (6, 23, 37, 8), (8, 37, 36, 9), (9, 36, 35, 10), (10, 35, 34, 11), (11, 34, 33, 12), (12, 33, 32, 13), (13, 32, 31, 14), (14, 31, 30, 15), (15, 30, 29, 16), (16, 29, 28, 17), (17, 28, 27, 18), (18, 27, 26, 19), (19, 26, 25, 20), (20, 25, 24, 21), (21, 24, 22, 7), (1, 4, 23, 6), (6, 8, 9, 10, 11, 12, 13, 14, 15, 16, 17, 18, 19, 20, 21, 7, 0, 2, 1), (22, 3, 0, 7), (4, 5, 3, 22, 24, 25, 26, 27, 28, 29, 30, 31, 32, 33, 34, 35, 36, 37, 23)])
_uv = me_cube_028.uv_layers.new(name='UVMap')
_uv.uv.foreach_set('vector', [0.375, 0.25, 0.625, 0.25, 0.625, 0.5, 0.375, 0.5, 0.625, 0.5, 0.875, 0.5, 0.875, 0.75, 0.625, 0.75, 0.125, 0.5, 0.375, 0.5, 0.381, 0.5081, 0.125, 0.5081, 0.125, 0.5081, 0.381, 0.5081, 0.3866, 0.5194, 0.125, 0.5194, 0.125, 0.5194, 0.3866, 0.5194, 0.392, 0.5322, 0.125, 0.5322, 0.125, 0.5322, 0.392, 0.5322, 0.3972, 0.5462, 0.125, 0.5462, 0.125, 0.5462, 0.3972, 0.5462, 0.4022, 0.5611, 0.125, 0.5611, 0.125, 0.5611, 0.4022, 0.5611, 0.407, 0.5768, 0.125, 0.5768, 0.125, 0.5768, 0.407, 0.5768, 0.4116, 0.5932, 0.125, 0.5932, 0.125, 0.5932, 0.4116, 0.5932, 0.4161, 0.7034, 0.125, 0.75, 0.375, 1.0, 0.4161, 0.7034, 0.5113, 0.7094, 0.5113, 1.0, 0.5113, 1.0, 0.5113, 0.7094, 0.5237, 0.7155, 0.5237, 1.0, 0.5237, 1.0, 0.5237, 0.7155, 0.5354, 0.7218, 0.5354, 1.0, 0.5354, 1.0, 0.5354, 0.7218, 0.5464, 0.7284, 0.5464, 1.0, 0.5464, 1.0, 0.5464, 0.7284, 0.5565, 0.7353, 0.5565, 1.0, 0.5565, 1.0, 0.5565, 0.7353, 0.5654, 0.7424, 0.5654, 1.0, 0.5654, 1.0, 0.5654, 0.7424, 0.5718, 0.75, 0.5718, 1.0, 0.125, 0.5, 0.375, 0.5, 0.375, 0.5, 0.125, 0.5, 0.375, 0.25, 0.3929, 0.2419, 0.4098, 0.2306, 0.4259, 0.2178, 0.4415, 0.2038, 0.4565, 0.1889, 0.4709, 0.1732, 0.4849, 0.1568, 0.4984, 0.1397, 0.5113, 0.1219, 0.5237, 0.1035, 0.5354, 0.08445, 0.5464, 0.06471, 0.5565, 0.04421, 0.5654, 0.0228, 0.5718, 0.0, 0.625, 0.0, 0.625, 0.25, 0.375, 0.25, 0.5718, 0.75, 0.625, 0.75, 0.625, 1.0, 0.5718, 1.0, 0.375, 0.5, 0.625, 0.5, 0.625, 0.75, 0.5718, 0.75, 0.5654, 0.7424, 0.5565, 0.7353, 0.5464, 0.7284, 0.5354, 0.7218, 0.5237, 0.7155, 0.5113, 0.7094, 0.4161, 0.7034, 0.4116, 0.5932, 0.407, 0.5768, 0.4022, 0.5611, 0.3972, 0.5462, 0.392, 0.5322, 0.3866, 0.5194, 0.381, 0.5081, 0.375, 0.5])
me_cube_028.update()
me_cube_002 = bpy.data.meshes.new('Cube.002')
me_cube_002.from_pydata([(-1.0, -1.0, -1.0), (-1.0, -1.0, 1.0), (-1.0, 1.0, -1.0), (-1.0, 1.0, 1.0), (1.0, -1.0, -1.0), (1.0, -1.0, 1.0), (1.0, 1.0, -1.0), (1.0, 1.0, 1.0)], [], [(0, 1, 3, 2), (2, 3, 7, 6), (6, 7, 5, 4), (4, 5, 1, 0), (2, 6, 4, 0), (7, 3, 1, 5)])
_uv = me_cube_002.uv_layers.new(name='UVMap')
_uv.uv.foreach_set('vector', [0.375, 0.0, 0.625, 0.0, 0.625, 0.25, 0.375, 0.25, 0.375, 0.25, 0.625, 0.25, 0.625, 0.5, 0.375, 0.5, 0.375, 0.5, 0.625, 0.5, 0.625, 0.75, 0.375, 0.75, 0.375, 0.75, 0.625, 0.75, 0.625, 1.0, 0.375, 1.0, 0.125, 0.5, 0.375, 0.5, 0.375, 0.75, 0.125, 0.75, 0.625, 0.5, 0.875, 0.5, 0.875, 0.75, 0.625, 0.75])
me_cube_002.update()
me_cube_009 = bpy.data.meshes.new('Cube.009')
me_cube_009.from_pydata([(-1.587, -2.114, -1.771), (-1.587, -2.114, 0.8503), (-1.587, 1.564, -1.771), (1.587, -2.114, -1.411), (1.587, -2.114, 0.8503), (1.587, 1.839, -1.771), (-1.587, -1.057, 0.8503), (-1.587, 1.564, -1.771), (-1.587, -0.7422, -0.07974), (-1.587, -0.1474, -0.8609), (-1.587, 0.6338, -1.456), (1.587, 1.564, -1.771), (1.587, -1.057, 0.8503), (1.587, 0.6338, -1.456), (1.587, -0.1474, -0.8609), (1.587, -0.7422, -0.07974)], [], [(3, 4, 1, 0), (2, 5, 3, 0), (6, 12, 15, 8), (8, 15, 14, 9), (9, 14, 13, 10), (10, 13, 11, 7), (12, 6, 1, 4), (0, 1, 6, 8, 9, 10, 7, 2), (2, 7, 11, 5), (5, 11, 13, 14, 15, 12, 4, 3)])
_uv = me_cube_009.uv_layers.new(name='UVMap')
_uv.uv.foreach_set('vector', [0.375, 0.75, 0.625, 0.75, 0.625, 1.0, 0.375, 1.0, 0.125, 0.5, 0.375, 0.5, 0.375, 0.75, 0.125, 0.75, 0.875, 0.6782, 0.625, 0.6782, 0.5926, 0.6568, 0.875, 0.6568, 0.875, 0.6568, 0.5926, 0.6568, 0.5668, 0.5388, 0.875, 0.5, 0.5434, 0.1918, 0.5668, 0.5388, 0.4025, 0.5211, 0.405, 0.2289, 0.405, 0.2289, 0.4025, 0.5211, 0.375, 0.5, 0.375, 0.25, 0.625, 0.6782, 0.875, 0.6782, 0.875, 0.75, 0.625, 0.75, 0.375, 0.0, 0.625, 0.0, 0.625, 0.07182, 0.5363, 0.09323, 0.5434, 0.1918, 0.405, 0.2289, 0.375, 0.25, 0.375, 0.25, 0.375, 0.25, 0.375, 0.25, 0.375, 0.5, 0.375, 0.5, 0.375, 0.5, 0.375, 0.5, 0.4025, 0.5211, 0.5668, 0.5388, 0.5926, 0.6568, 0.625, 0.6782, 0.625, 0.75, 0.375, 0.75])
me_cube_009.update()
me_cube_010 = bpy.data.meshes.new('Cube.010')
me_cube_010.from_pydata([(-1.0, -1.0, -1.0), (-1.0, -1.0, 1.0), (-1.0, 1.0, -1.0), (-1.0, 1.0, 1.0), (1.0, -1.0, -1.0), (1.0, -1.0, 1.0), (1.0, 1.0, -1.0), (1.0, 1.0, 1.0)], [], [(0, 1, 3, 2), (2, 3, 7, 6), (6, 7, 5, 4), (4, 5, 1, 0), (2, 6, 4, 0), (7, 3, 1, 5)])
_uv = me_cube_010.uv_layers.new(name='UVMap')
_uv.uv.foreach_set('vector', [0.375, 0.0, 0.625, 0.0, 0.625, 0.25, 0.375, 0.25, 0.375, 0.25, 0.625, 0.25, 0.625, 0.5, 0.375, 0.5, 0.375, 0.5, 0.625, 0.5, 0.625, 0.75, 0.375, 0.75, 0.375, 0.75, 0.625, 0.75, 0.625, 1.0, 0.375, 1.0, 0.125, 0.5, 0.375, 0.5, 0.375, 0.75, 0.125, 0.75, 0.625, 0.5, 0.875, 0.5, 0.875, 0.75, 0.625, 0.75])
me_cube_010.update()
me_cube_015 = bpy.data.meshes.new('Cube.015')
me_cube_015.from_pydata([(-1.046, -1.891, -1.431), (-1.045, -1.882, 0.8503), (-1.587, 1.564, -1.771), (1.164, -1.906, -1.411), (1.17, -1.912, 0.8503), (1.587, 1.839, -1.771), (-1.358, -1.04, 0.8503), (-1.587, 1.564, -1.771), (-1.52, -0.5986, -0.07974), (-1.587, -0.1474, -0.8609), (-1.587, 0.6338, -1.456), (1.587, 1.564, -1.771), (1.63, -1.06, 0.8503), (1.587, 0.6338, -1.456), (1.587, -0.1474, -0.8609), (1.587, -0.7422, -0.07974)], [], [(3, 4, 1, 0), (2, 5, 3, 0), (6, 12, 15, 8), (8, 15, 14, 9), (9, 14, 13, 10), (10, 13, 11, 7), (12, 6, 1, 4), (0, 1, 6, 8, 9, 10, 7, 2), (2, 7, 11, 5), (5, 11, 13, 14, 15, 12, 4, 3)])
_uv = me_cube_015.uv_layers.new(name='UVMap')
_uv.uv.foreach_set('vector', [0.375, 0.75, 0.625, 0.75, 0.625, 1.0, 0.375, 1.0, 0.125, 0.5, 0.375, 0.5, 0.375, 0.75, 0.125, 0.75, 0.875, 0.6782, 0.625, 0.6782, 0.5926, 0.6568, 0.875, 0.6568, 0.875, 0.6568, 0.5926, 0.6568, 0.5668, 0.5388, 0.875, 0.5, 0.5434, 0.1918, 0.5668, 0.5388, 0.4025, 0.5211, 0.405, 0.2289, 0.405, 0.2289, 0.4025, 0.5211, 0.375, 0.5, 0.375, 0.25, 0.625, 0.6782, 0.875, 0.6782, 0.875, 0.75, 0.625, 0.75, 0.375, 0.0, 0.625, 0.0, 0.625, 0.07182, 0.5363, 0.09323, 0.5434, 0.1918, 0.405, 0.2289, 0.375, 0.25, 0.375, 0.25, 0.375, 0.25, 0.375, 0.25, 0.375, 0.5, 0.375, 0.5, 0.375, 0.5, 0.375, 0.5, 0.4025, 0.5211, 0.5668, 0.5388, 0.5926, 0.6568, 0.625, 0.6782, 0.625, 0.75, 0.375, 0.75])
me_cube_015.update()
me_cube_023 = bpy.data.meshes.new('Cube.023')
me_cube_023.from_pydata([(-1.0, -1.0, -1.0), (-1.0, -1.0, 1.0), (-1.0, 1.0, -1.0), (-1.0, 1.0, 1.0), (1.0, -1.0, -1.0), (1.0, -1.0, 1.0), (1.0, 1.0, -1.0), (1.0, 1.0, 1.0)], [], [(0, 1, 3, 2), (2, 3, 7, 6), (6, 7, 5, 4), (4, 5, 1, 0), (2, 6, 4, 0), (7, 3, 1, 5)])
_uv = me_cube_023.uv_layers.new(name='UVMap')
_uv.uv.foreach_set('vector', [0.375, 0.0, 0.625, 0.0, 0.625, 0.25, 0.375, 0.25, 0.375, 0.25, 0.625, 0.25, 0.625, 0.5, 0.375, 0.5, 0.375, 0.5, 0.625, 0.5, 0.625, 0.75, 0.375, 0.75, 0.375, 0.75, 0.625, 0.75, 0.625, 1.0, 0.375, 1.0, 0.125, 0.5, 0.375, 0.5, 0.375, 0.75, 0.125, 0.75, 0.625, 0.5, 0.875, 0.5, 0.875, 0.75, 0.625, 0.75])
me_cube_023.update()
me_cube_029 = bpy.data.meshes.new('Cube.029')
me_cube_029.from_pydata([(-1.0, -1.0, -1.0), (-1.0, -1.0, 1.0), (-1.0, 1.0, -1.0), (-1.0, 1.0, 1.0), (1.0, -1.0, -1.0), (1.0, -1.0, 1.0), (1.0, 1.0, -1.0), (1.0, 1.0, 1.0)], [], [(0, 1, 3, 2), (2, 3, 7, 6), (6, 7, 5, 4), (4, 5, 1, 0), (2, 6, 4, 0), (7, 3, 1, 5)])
_uv = me_cube_029.uv_layers.new(name='UVMap')
_uv.uv.foreach_set('vector', [0.375, 0.0, 0.625, 0.0, 0.625, 0.25, 0.375, 0.25, 0.375, 0.25, 0.625, 0.25, 0.625, 0.5, 0.375, 0.5, 0.375, 0.5, 0.625, 0.5, 0.625, 0.75, 0.375, 0.75, 0.375, 0.75, 0.625, 0.75, 0.625, 1.0, 0.375, 1.0, 0.125, 0.5, 0.375, 0.5, 0.375, 0.75, 0.125, 0.75, 0.625, 0.5, 0.875, 0.5, 0.875, 0.75, 0.625, 0.75])
me_cube_029.update()
me_cube_030 = bpy.data.meshes.new('Cube.030')
me_cube_030.from_pydata([(-1.587, -2.114, -1.771), (-1.587, -2.114, 0.8503), (-1.587, 1.564, -1.771), (1.587, -2.114, -1.411), (1.587, -2.114, 0.8503), (1.587, 1.839, -1.771), (-1.587, -1.057, 0.8503), (-1.587, 1.564, -1.771), (-1.587, -0.7422, -0.07974), (-1.587, -0.1474, -0.8609), (-1.587, 0.6338, -1.456), (1.587, 1.564, -1.771), (1.587, -1.057, 0.8503), (1.587, 0.6338, -1.456), (1.587, -0.1474, -0.8609), (1.587, -0.7422, -0.07974)], [], [(3, 4, 1, 0), (2, 5, 3, 0), (6, 12, 15, 8), (8, 15, 14, 9), (9, 14, 13, 10), (10, 13, 11, 7), (12, 6, 1, 4), (0, 1, 6, 8, 9, 10, 7, 2), (2, 7, 11, 5), (5, 11, 13, 14, 15, 12, 4, 3)])
_uv = me_cube_030.uv_layers.new(name='UVMap')
_uv.uv.foreach_set('vector', [0.375, 0.75, 0.625, 0.75, 0.625, 1.0, 0.375, 1.0, 0.125, 0.5, 0.375, 0.5, 0.375, 0.75, 0.125, 0.75, 0.875, 0.6782, 0.625, 0.6782, 0.5926, 0.6568, 0.875, 0.6568, 0.875, 0.6568, 0.5926, 0.6568, 0.5668, 0.5388, 0.875, 0.5, 0.5434, 0.1918, 0.5668, 0.5388, 0.4025, 0.5211, 0.405, 0.2289, 0.405, 0.2289, 0.4025, 0.5211, 0.375, 0.5, 0.375, 0.25, 0.625, 0.6782, 0.875, 0.6782, 0.875, 0.75, 0.625, 0.75, 0.375, 0.0, 0.625, 0.0, 0.625, 0.07182, 0.5363, 0.09323, 0.5434, 0.1918, 0.405, 0.2289, 0.375, 0.25, 0.375, 0.25, 0.375, 0.25, 0.375, 0.25, 0.375, 0.5, 0.375, 0.5, 0.375, 0.5, 0.375, 0.5, 0.4025, 0.5211, 0.5668, 0.5388, 0.5926, 0.6568, 0.625, 0.6782, 0.625, 0.75, 0.375, 0.75])
me_cube_030.update()
me_cube_031 = bpy.data.meshes.new('Cube.031')
me_cube_031.from_pydata([(-1.587, -2.114, -1.771), (-1.587, -2.114, 0.8503), (-1.587, 1.564, -1.771), (1.587, -2.114, -1.411), (1.587, -2.114, 0.8503), (1.587, 1.839, -1.771), (-1.587, -1.057, 0.8503), (-1.587, 1.564, -1.771), (-1.587, -0.7422, -0.07974), (-1.587, -0.1474, -0.8609), (-1.587, 0.6338, -1.456), (1.587, 1.564, -1.771), (1.587, -1.057, 0.8503), (1.587, 0.6338, -1.456), (1.587, -0.1474, -0.8609), (1.587, -0.7422, -0.07974)], [], [(3, 4, 1, 0), (2, 5, 3, 0), (6, 12, 15, 8), (8, 15, 14, 9), (9, 14, 13, 10), (10, 13, 11, 7), (12, 6, 1, 4), (0, 1, 6, 8, 9, 10, 7, 2), (2, 7, 11, 5), (5, 11, 13, 14, 15, 12, 4, 3)])
_uv = me_cube_031.uv_layers.new(name='UVMap')
_uv.uv.foreach_set('vector', [0.375, 0.75, 0.625, 0.75, 0.625, 1.0, 0.375, 1.0, 0.125, 0.5, 0.375, 0.5, 0.375, 0.75, 0.125, 0.75, 0.875, 0.6782, 0.625, 0.6782, 0.5926, 0.6568, 0.875, 0.6568, 0.875, 0.6568, 0.5926, 0.6568, 0.5668, 0.5388, 0.875, 0.5, 0.5434, 0.1918, 0.5668, 0.5388, 0.4025, 0.5211, 0.405, 0.2289, 0.405, 0.2289, 0.4025, 0.5211, 0.375, 0.5, 0.375, 0.25, 0.625, 0.6782, 0.875, 0.6782, 0.875, 0.75, 0.625, 0.75, 0.375, 0.0, 0.625, 0.0, 0.625, 0.07182, 0.5363, 0.09323, 0.5434, 0.1918, 0.405, 0.2289, 0.375, 0.25, 0.375, 0.25, 0.375, 0.25, 0.375, 0.25, 0.375, 0.5, 0.375, 0.5, 0.375, 0.5, 0.375, 0.5, 0.4025, 0.5211, 0.5668, 0.5388, 0.5926, 0.6568, 0.625, 0.6782, 0.625, 0.75, 0.375, 0.75])
me_cube_031.update()
me_cube_032 = bpy.data.meshes.new('Cube.032')
me_cube_032.from_pydata([(-6.215, -3.234, -0.1272), (-6.215, -3.234, 0.1272), (-6.215, 3.234, -0.1272), (-6.215, 3.234, 0.1272), (6.215, -3.234, -0.1272), (6.215, -3.234, 0.1272), (6.215, 3.234, -0.1272), (6.215, 3.234, 0.1272)], [], [(0, 1, 3, 2), (2, 3, 7, 6), (6, 7, 5, 4), (4, 5, 1, 0), (2, 6, 4, 0), (7, 3, 1, 5)])
_uv = me_cube_032.uv_layers.new(name='UVMap')
_uv.uv.foreach_set('vector', [0.375, 0.0, 0.625, 0.0, 0.625, 0.25, 0.375, 0.25, 0.375, 0.25, 0.625, 0.25, 0.625, 0.5, 0.375, 0.5, 0.375, 0.5, 0.625, 0.5, 0.625, 0.75, 0.375, 0.75, 0.375, 0.75, 0.625, 0.75, 0.625, 1.0, 0.375, 1.0, 0.125, 0.5, 0.375, 0.5, 0.375, 0.75, 0.125, 0.75, 0.625, 0.5, 0.875, 0.5, 0.875, 0.75, 0.625, 0.75])
me_cube_032.update()
me_cube_033 = bpy.data.meshes.new('Cube.033')
me_cube_033.from_pydata([(-6.215, -3.234, -0.1272), (-6.215, -3.234, 0.1272), (-6.215, 3.234, -0.1272), (-6.215, 3.234, 0.1272), (6.215, -3.234, -0.1272), (6.215, -3.234, 0.1272), (6.215, 3.234, -0.1272), (6.215, 3.234, 0.1272)], [], [(0, 1, 3, 2), (2, 3, 7, 6), (6, 7, 5, 4), (4, 5, 1, 0), (2, 6, 4, 0), (7, 3, 1, 5)])
_uv = me_cube_033.uv_layers.new(name='UVMap')
_uv.uv.foreach_set('vector', [0.375, 0.0, 0.625, 0.0, 0.625, 0.25, 0.375, 0.25, 0.375, 0.25, 0.625, 0.25, 0.625, 0.5, 0.375, 0.5, 0.375, 0.5, 0.625, 0.5, 0.625, 0.75, 0.375, 0.75, 0.375, 0.75, 0.625, 0.75, 0.625, 1.0, 0.375, 1.0, 0.125, 0.5, 0.375, 0.5, 0.375, 0.75, 0.125, 0.75, 0.625, 0.5, 0.875, 0.5, 0.875, 0.75, 0.625, 0.75])
me_cube_033.update()

# ---- objects
ob_cube = bpy.data.objects.new('Cube', me_cube)
ob_light = bpy.data.objects.new('Light', light_light)
ob_camera = bpy.data.objects.new('Camera', cam_camera)
ob_empty = bpy.data.objects.new('Empty', None)
ob_cube_003 = bpy.data.objects.new('Cube.003', me_cube_003)
ob_cube_004 = bpy.data.objects.new('Cube.004', me_cube_004)
ob_cube_005 = bpy.data.objects.new('Cube.005', me_cube_005)
ob_cube_006 = bpy.data.objects.new('Cube.006', me_cube_006)
ob_cube_002 = bpy.data.objects.new('Cube.002', me_cube_007)
ob_cube_007 = bpy.data.objects.new('Cube.007', me_cube_008)
ob_cube_001 = bpy.data.objects.new('Cube.001', me_cube_011)
ob_cube_008 = bpy.data.objects.new('Cube.008', me_cube_012)
ob_cube_009 = bpy.data.objects.new('Cube.009', me_cube_013)
ob_cube_010 = bpy.data.objects.new('Cube.010', me_cube_014)
ob_cube_011 = bpy.data.objects.new('Cube.011', me_cube_016)
ob_cube_012 = bpy.data.objects.new('Cube.012', me_cube_017)
ob_cube_013 = bpy.data.objects.new('Cube.013', me_cube_018)
ob_cube_015 = bpy.data.objects.new('Cube.015', me_cube_020)
ob_cube_016 = bpy.data.objects.new('Cube.016', me_cube_021)
ob_cube_017 = bpy.data.objects.new('Cube.017', me_cube_022)
ob_cube_019 = bpy.data.objects.new('Cube.019', me_cube_024)
ob_cube_020 = bpy.data.objects.new('Cube.020', me_cube_025)
ob_cube_021 = bpy.data.objects.new('Cube.021', me_cube_026)
ob_cube_023 = bpy.data.objects.new('Cube.023', me_cube_028)
ob_cube_014 = bpy.data.objects.new('Cube.014', me_cube_002)
ob_cube_018 = bpy.data.objects.new('Cube.018', me_cube_009)
ob_cube_022 = bpy.data.objects.new('Cube.022', me_cube_010)
ob_cube_024 = bpy.data.objects.new('Cube.024', me_cube_015)
ob_cube_025 = bpy.data.objects.new('Cube.025', me_cube_023)
ob_cube_026 = bpy.data.objects.new('Cube.026', me_cube_029)
ob_cube_027 = bpy.data.objects.new('Cube.027', me_cube_030)
ob_cube_028 = bpy.data.objects.new('Cube.028', me_cube_031)
ob_cube_029 = bpy.data.objects.new('Cube.029', me_cube_032)
ob_cube_030 = bpy.data.objects.new('Cube.030', me_cube_033)

# ---- transforms, parenting, visibility, modifiers, constraints
ob_cube.location = (0.0, 0.0, 0.0)
ob_cube.scale = (28.35, 34.27, 0.2)
ob_cube.lock_rotations_4d = False
ob_cube.empty_display_type = 'ARROWS'
ob_cube.lineart.crease_threshold = 0.0
ob_light.location = (4.076, 1.005, 5.904)
ob_light.rotation_euler = (0.6503, 0.05522, 1.866)
ob_light.lock_rotations_4d = False
ob_light.empty_display_type = 'ARROWS'
ob_light.color = (0.0, 0.0, 0.0, 0.0)
ob_light.lineart.crease_threshold = 0.0
ob_camera.location = (7.359, -6.926, 4.958)
ob_camera.rotation_euler = (1.109, 0.0, 0.8149)
ob_camera.lock_rotations_4d = False
ob_camera.empty_display_type = 'ARROWS'
ob_camera.color = (0.0, 0.0, 0.0, 0.0)
ob_camera.display_type = 'WIRE'
ob_camera.lineart.crease_threshold = 0.0
ob_empty.location = (0.0, 0.0, 1.0)
ob_empty.rotation_euler = (0.0, 0.0, 1.581)
ob_empty.scale = (20.0, 20.0, 1.0)
ob_empty.empty_display_type = 'IMAGE'
ob_empty.empty_display_size = 5.0
ob_empty.use_empty_image_alpha = True
ob_empty.color = (1.0, 1.0, 1.0, 0.2)
ob_cube_003.location = (21.9, -0.0588, 1.905)
ob_cube_003.rotation_euler = (0.0, -0.0, 1.571)
ob_cube_003.scale = (14.8, 2.114, 1.344)
ob_cube_004.location = (0.859, -29.77, 10.91)
ob_cube_004.scale = (168.5, 0.09647, 8.768)
ob_cube_005.location = (-23.05, 0.0, 9.262)
ob_cube_005.rotation_euler = (0.0, 0.0, 1.571)
ob_cube_005.scale = (220.4, 0.09647, 10.0)
ob_cube_006.location = (24.41, 0.0, 9.262)
ob_cube_006.rotation_euler = (0.0, 0.0, 1.571)
ob_cube_006.scale = (220.4, 0.09647, 10.0)
ob_cube_002.location = (0.8578, 26.98, 1.905)
ob_cube_002.rotation_euler = (0.0, -0.0, 3.142)
ob_cube_002.scale = (11.36, 2.114, 1.344)
ob_cube_007.location = (-20.53, -0.0588, 1.905)
ob_cube_007.rotation_euler = (0.0, -0.0, -1.571)
ob_cube_007.scale = (14.8, 2.114, 1.344)
ob_cube_001.location = (0.8578, -27.22, 1.905)
ob_cube_001.scale = (11.36, 2.114, 1.344)
ob_cube_008.location = (0.8578, -27.22, 1.905)
ob_cube_008.scale = (11.36, 2.114, 1.344)
ob_cube_009.location = (0.859, 29.47, 10.91)
ob_cube_009.scale = (168.5, 0.09647, 8.768)
ob_cube_010.location = (-8.473, -32.43, 6.15)
ob_cube_010.scale = (1.0, 1.176, 1.236)
ob_cube_011.location = (10.21, -32.43, 6.15)
ob_cube_011.scale = (1.0, 1.176, 1.236)
ob_cube_012.location = (-8.353, 35.89, 6.15)
ob_cube_012.scale = (-1.0, 2.957, 1.236)
ob_cube_013.location = (10.12, 34.56, 6.15)
ob_cube_013.scale = (-1.0, 2.468, 1.236)
ob_cube_015.location = (0.8875, 34.8, 6.557)
ob_cube_015.scale = (-1.0, 1.0, 1.0)
ob_cube_016.location = (-8.353, 35.89, 7.15)
ob_cube_016.scale = (-1.0, 2.957, 1.236)
ob_cube_017.location = (10.12, 34.56, 7.15)
ob_cube_017.scale = (-1.0, 2.468, 1.236)
ob_cube_019.location = (0.8875, 34.8, 7.557)
ob_cube_019.scale = (-1.0, 1.0, 1.0)
ob_cube_020.location = (-8.353, -35.9, 6.418)
ob_cube_020.rotation_euler = (0.0, -0.0, 3.142)
ob_cube_020.scale = (-1.0, 2.957, 1.236)
ob_cube_021.location = (10.12, -34.84, 6.418)
ob_cube_021.rotation_euler = (0.0, -0.0, 3.142)
ob_cube_021.scale = (-1.0, 2.468, 1.236)
ob_cube_023.location = (0.8875, -34.61, 6.557)
ob_cube_023.rotation_euler = (0.0, -0.0, 3.142)
ob_cube_023.scale = (-1.0, 1.0, 1.0)
ob_cube_014.location = (21.37, 26.38, 10.21)
ob_cube_014.rotation_euler = (0.0, -0.0, 2.33)
ob_cube_014.scale = (5.0, 0.09647, 13.0)
ob_cube_018.location = (-17.88, 25.46, 1.905)
ob_cube_018.rotation_euler = (0.0, -0.0, -2.321)
ob_cube_018.scale = (5.0, 2.114, 1.344)
ob_cube_022.location = (-19.86, -26.61, 10.21)
ob_cube_022.rotation_euler = (0.0, -0.0, -3.977)
ob_cube_022.scale = (5.0, 0.09647, 13.0)
ob_cube_024.location = (19.44, -25.16, 1.905)
ob_cube_024.rotation_euler = (0.0, -0.0, -5.448)
ob_cube_024.scale = (5.0, 2.114, 1.344)
ob_cube_025.location = (-20.1, 26.38, 10.21)
ob_cube_025.rotation_euler = (0.0, -0.0, -2.33)
ob_cube_025.scale = (5.0, 0.09647, 13.0)
ob_cube_026.location = (21.26, -26.61, 10.21)
ob_cube_026.rotation_euler = (0.0, -0.0, 3.977)
ob_cube_026.scale = (5.0, 0.09647, 13.0)
ob_cube_027.location = (19.03, 25.49, 1.905)
ob_cube_027.rotation_euler = (0.0, -0.0, 2.321)
ob_cube_027.scale = (5.0, 2.114, 1.344)
ob_cube_028.location = (-17.68, -25.56, 1.905)
ob_cube_028.rotation_euler = (0.0, -0.0, 5.448)
ob_cube_028.scale = (5.0, 2.114, 1.344)
ob_cube_029.location = (0.8995, 35.15, 0.0)
ob_cube_029.scale = (1.455, 1.825, 1.0)
ob_cube_030.location = (0.8995, -35.59, 0.0)
ob_cube_030.scale = (1.455, 1.825, 1.0)

# ---- collection membership
col_collection.objects.link(ob_cube)
col_collection.objects.link(ob_light)
col_collection.objects.link(ob_camera)
col_collection.objects.link(ob_empty)
col_collection.objects.link(ob_cube_003)
col_collection.objects.link(ob_cube_004)
col_collection.objects.link(ob_cube_005)
col_collection.objects.link(ob_cube_006)
col_collection.objects.link(ob_cube_002)
col_collection.objects.link(ob_cube_007)
col_collection.objects.link(ob_cube_001)
col_collection.objects.link(ob_cube_008)
col_collection.objects.link(ob_cube_009)
col_collection.objects.link(ob_cube_010)
col_collection.objects.link(ob_cube_011)
col_collection.objects.link(ob_cube_012)
col_collection.objects.link(ob_cube_013)
col_collection.objects.link(ob_cube_015)
col_collection.objects.link(ob_cube_016)
col_collection.objects.link(ob_cube_017)
col_collection.objects.link(ob_cube_019)
col_collection.objects.link(ob_cube_020)
col_collection.objects.link(ob_cube_021)
col_collection.objects.link(ob_cube_023)
col_collection.objects.link(ob_cube_014)
col_collection.objects.link(ob_cube_018)
col_collection.objects.link(ob_cube_022)
col_collection.objects.link(ob_cube_024)
col_collection.objects.link(ob_cube_025)
col_collection.objects.link(ob_cube_026)
col_collection.objects.link(ob_cube_027)
col_collection.objects.link(ob_cube_028)
col_collection.objects.link(ob_cube_029)
col_collection.objects.link(ob_cube_030)

# ---- scene / render settings (as saved in the file)
scene.camera = ob_camera
scene.frame_start = 1; scene.frame_end = 250; scene.frame_set(29)
scene.render.engine = 'BLENDER_EEVEE_NEXT'
scene.render.bake_bias = 0.0
scene.render.bake_samples = 0
scene.cycles.sampling_pattern = 'TABULATED_SOBOL'
scene.eevee.use_volume_custom_range = False
bpy.context.view_layer.update()
